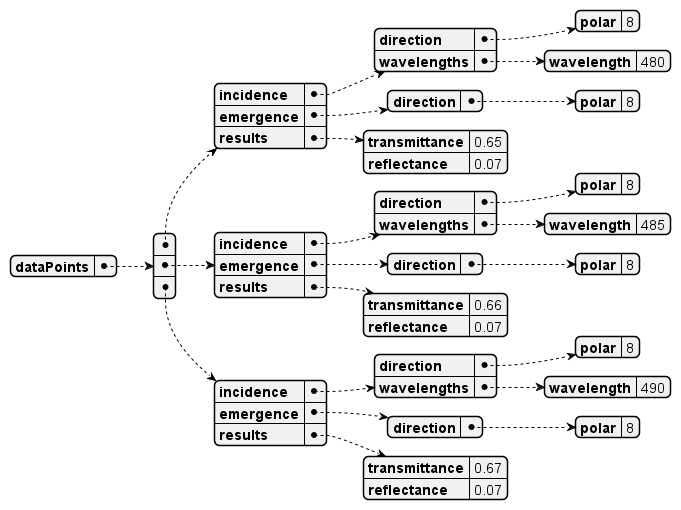

The diagram above was rendered by PlantUML. Its source (embedded in the PNG):
@startjson spectrallyResolvedDataPoints
{
  "dataPoints": [
  {
    "incidence": {
      "direction": {
        "polar": 8
      }
      ,
      "wavelengths": {
        "wavelength": 480
      }
    }
    ,
    "emergence": {
      "direction": {
        "polar": 8
      }
    }
    ,
    "results": {
      "transmittance": 0.65,
      "reflectance": 0.07
    }
  }
  ,
  {
    "incidence": {
      "direction": {
        "polar": 8
      }
      ,
      "wavelengths": {
        "wavelength": 485
      }
    }
    ,
    "emergence": {
      "direction": {
        "polar": 8
      }
    }
    ,
    "results": {
      "transmittance": 0.66,
      "reflectance": 0.07
    }
  }
  ,
  {
    "incidence": {
      "direction": {
        "polar": 8
      }
      ,
      "wavelengths": {
        "wavelength": 490
      }
    }
    ,
    "emergence": {
      "direction": {
        "polar": 8
      }
    }
    ,
    "results": {
      "transmittance": 0.67,
      "reflectance": 0.07
    }
  }
  ]
}
@endjson